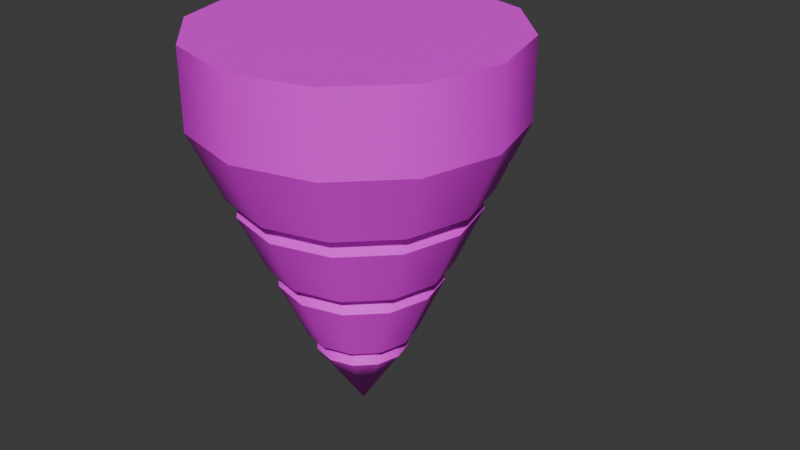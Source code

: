 # Source: untitled.blend  (saved by Blender 4.3.34; exported with 4.5.12 LTS)
import bpy
from mathutils import Matrix  # noqa: F401  (used for matrix-valued properties, if any)

bpy.ops.wm.read_factory_settings(use_empty=True)
scene = bpy.context.scene
scene.name = 'Scene'

# ---- collections
col_collection = bpy.data.collections.new('Collection'); scene.collection.children.link(col_collection)

# ---- images (referenced by path relative to the original .blend; pixels are not part of the script)
import os
ASSET_DIR = os.environ.get("B2B_ASSET_DIR", "")  # directory of the original .blend (textures are referenced by path, not embedded)
HERE = os.path.dirname(os.path.abspath(__file__))  # packed textures are extracted next to this script under _unpacked/

def load_image(name, relpath, width, height, colorspace="sRGB"):
    """Load a texture the original file referenced (path relative to the .blend, or extracted next to this script)."""
    p = next((c for c in (os.path.join(HERE, relpath), os.path.join(ASSET_DIR, relpath)) if relpath and os.path.exists(c)), "")
    if p:
        img = bpy.data.images.load(p, check_existing=True)
        img.name = name
    else:  # same state as the original file: an image datablock whose file is absent (Cycles renders it pink)
        img = bpy.data.images.new(name, width, height)
        img.source = "FILE"
        img.filepath = "//" + (relpath or name)
    img.colorspace_settings.name = colorspace
    return img
img_spacebits_texture_png_002 = load_image('spacebits_texture.png.002', 'spacebits_texture.png', 1024, 1024, 'sRGB')
img_spacebits_texture_png_003 = load_image('spacebits_texture.png.003', 'spacebits_texture.png', 1024, 1024, 'Non-Color')

# ---- materials (node trees are filled in below, after node groups)
mat_spacebits_texture_001 = bpy.data.materials.new('spacebits_texture.001')
mat_spacebits_texture_001.use_transparency_overlap = False
mat_spacebits_texture_001.show_transparent_back = False
mat_spacebits_texture_001.diffuse_color = (1.0, 1.0, 1.0, 1.0)
mat_spacebits_texture_001.roughness = 0.6

# ---- material node trees
mat_spacebits_texture_001.use_nodes = True; mat_spacebits_texture_001.node_tree.nodes.clear()
_N = mat_spacebits_texture_001.node_tree.nodes; _L = mat_spacebits_texture_001.node_tree.links
n0 = _N.new('ShaderNodeBsdfPrincipled'); n0.name = 'Principled BSDF'; n0.location = (10, 300)
n0.inputs[2].default_value = 0.6
n0.inputs[27].default_value = (0.0, 0.0, 0.0, 1.0)
n0.inputs[28].default_value = 1.0
n1 = _N.new('ShaderNodeOutputMaterial'); n1.name = 'Material Output'; n1.location = (300, 300)
n2 = _N.new('ShaderNodeNormalMap'); n2.name = 'Normal Map'; n2.location = (-300, -300)
n2.label = 'Normal/Map'
n2.inputs[0].default_value = 0.0
n3 = _N.new('ShaderNodeTexImage'); n3.name = 'Image Texture'; n3.location = (-300, 600)
n3.image = img_spacebits_texture_png_002
n4 = _N.new('ShaderNodeTexImage'); n4.name = 'Image Texture.001'; n4.location = (-300, 0)
n4.image = img_spacebits_texture_png_003
_L.new(n0.outputs[0], n1.inputs[0])
_L.new(n2.outputs[0], n0.inputs[5])
_L.new(n3.outputs[0], n0.inputs[0])
_L.new(n4.outputs[1], n0.inputs[4])
n1.is_active_output = True

# ---- world
world_world = bpy.data.worlds.new('World'); scene.world = world_world
world_world.use_nodes = True; world_world.node_tree.nodes.clear()
_N = world_world.node_tree.nodes; _L = world_world.node_tree.links
n0 = _N.new('ShaderNodeOutputWorld'); n0.name = 'World Output'; n0.location = (300, 300)
n1 = _N.new('ShaderNodeBackground'); n1.name = 'Background'; n1.location = (10, 300)
n1.inputs[0].default_value = (0.05088, 0.05088, 0.05088, 1.0)
_L.new(n1.outputs[0], n0.inputs[0])
n0.is_active_output = True
world_world.color = (0.05088, 0.05088, 0.05088)
world_world.sun_shadow_jitter_overblur = 0.0

# ---- meshes
me_cylinder_001 = bpy.data.meshes.new('Cylinder.001')
me_cylinder_001.from_pydata([(-0.1448, 0.4956, -0.03), (0.4956, -0.1448, -0.03), (-1.863e-09, -1.045e-07, -0.8697), (0.0, 0.3697, -0.1303), (0.1849, 0.3202, -0.1303), (0.3202, 0.1849, -0.1303), (0.3697, -3.166e-08, -0.1303), (0.3202, -0.1849, -0.1303), (0.1849, -0.3202, -0.1303), (-3.236e-08, -0.3697, -0.1303), (-0.1849, -0.3202, -0.1303), (-0.3202, -0.1849, -0.1303), (-0.3697, -1.118e-08, -0.1303), (-0.3202, 0.1849, -0.1303), (-0.1849, 0.3202, -0.1303), (0.0, 0.1301, -0.6627), (0.0, 0.1102, -0.707), (0.0, 0.09971, -0.6849), (0.0, 0.2133, -0.4778), (0.0, 0.1934, -0.5222), (0.0, 0.1687, -0.5), (0.0, 0.2965, -0.293), (0.0, 0.2766, -0.3373), (0.0, 0.2378, -0.3151), (0.1383, 0.2395, -0.3373), (0.1483, 0.2568, -0.293), (0.1189, 0.2059, -0.3151), (0.09669, 0.1675, -0.5222), (0.1067, 0.1847, -0.4778), (0.08437, 0.1461, -0.5), (0.05509, 0.09543, -0.707), (0.06506, 0.1127, -0.6627), (0.04986, 0.08636, -0.6849), (0.2395, 0.1383, -0.3373), (0.2568, 0.1483, -0.293), (0.2059, 0.1189, -0.3151), (0.1675, 0.09669, -0.5222), (0.1847, 0.1067, -0.4778), (0.1461, 0.08437, -0.5), (0.09543, 0.05509, -0.707), (0.1127, 0.06506, -0.6627), (0.08636, 0.04986, -0.6849), (0.2766, -5.239e-08, -0.3373), (0.2965, -4.796e-08, -0.293), (0.2378, -4.796e-08, -0.3151), (0.1934, -7.078e-08, -0.5222), (0.2133, -6.636e-08, -0.4778), (0.1687, -6.706e-08, -0.5), (0.1102, -8.917e-08, -0.707), (0.1301, -8.475e-08, -0.6627), (0.09971, -8.591e-08, -0.6849), (0.2395, -0.1383, -0.3373), (0.2568, -0.1483, -0.293), (0.2059, -0.1189, -0.3151), (0.1675, -0.09669, -0.5222), (0.1847, -0.1067, -0.4778), (0.1461, -0.08437, -0.5), (0.09543, -0.05509, -0.707), (0.1127, -0.06506, -0.6627), (0.08636, -0.04986, -0.6849), (0.1383, -0.2395, -0.3373), (0.1483, -0.2568, -0.293), (0.1189, -0.2059, -0.3151), (0.09669, -0.1675, -0.5222), (0.1067, -0.1847, -0.4778), (0.08437, -0.1461, -0.5), (0.05509, -0.09543, -0.707), (0.06506, -0.1127, -0.6627), (0.04986, -0.08636, -0.6849), (-2.421e-08, -0.2766, -0.3373), (-2.584e-08, -0.2965, -0.293), (-2.072e-08, -0.2378, -0.3151), (-1.7e-08, -0.1934, -0.5222), (-1.863e-08, -0.2133, -0.4778), (-1.467e-08, -0.1687, -0.5), (-9.546e-09, -0.1102, -0.707), (-1.141e-08, -0.1301, -0.6627), (-8.615e-09, -0.09971, -0.6849), (-0.1383, -0.2395, -0.3373), (-0.1483, -0.2568, -0.293), (-0.1189, -0.2059, -0.3151), (-0.09669, -0.1675, -0.5222), (-0.1067, -0.1847, -0.4778), (-0.08437, -0.1461, -0.5), (-0.05509, -0.09543, -0.707), (-0.06506, -0.1127, -0.6627), (-0.04986, -0.08636, -0.6849), (-0.2395, -0.1383, -0.3373), (-0.2568, -0.1483, -0.293), (-0.2059, -0.1189, -0.3151), (-0.1675, -0.09669, -0.5222), (-0.1847, -0.1067, -0.4778), (-0.1461, -0.08437, -0.5), (-0.09543, -0.05509, -0.707), (-0.1127, -0.06506, -0.6627), (-0.08636, -0.04986, -0.6849), (-0.2766, -3.702e-08, -0.3373), (-0.2965, -3.143e-08, -0.293), (-0.2378, -3.469e-08, -0.3151), (-0.1934, -5.984e-08, -0.5222), (-0.2133, -5.448e-08, -0.4778), (-0.1687, -5.751e-08, -0.5), (-0.1102, -8.289e-08, -0.707), (-0.1301, -7.753e-08, -0.6627), (-0.09971, -8.056e-08, -0.6849), (-0.2395, 0.1383, -0.3373), (-0.2568, 0.1483, -0.293), (-0.2059, 0.1189, -0.3151), (-0.1675, 0.09669, -0.5222), (-0.1847, 0.1067, -0.4778), (-0.1461, 0.08437, -0.5), (-0.09543, 0.05509, -0.707), (-0.1127, 0.06506, -0.6627), (-0.08636, 0.04986, -0.6849), (-0.1383, 0.2395, -0.3373), (-0.1483, 0.2568, -0.293), (-0.1189, 0.2059, -0.3151), (-0.09669, 0.1675, -0.5222), (-0.1067, 0.1847, -0.4778), (-0.08437, 0.1461, -0.5), (-0.05509, 0.09543, -0.707), (-0.06506, 0.1127, -0.6627), (-0.04986, 0.08636, -0.6849), (0.1849, 0.3202, 0.05458), (7.451e-09, 0.3697, 0.05458), (0.3202, 0.1849, 0.05458), (0.3697, -9.546e-09, 0.05458), (0.3202, -0.1849, 0.05458), (0.1849, -0.3202, 0.05458), (-2.491e-08, -0.3697, 0.05458), (-0.1849, -0.3202, 0.05458), (-0.3202, -0.1849, 0.05458), (-0.3697, 1.094e-08, 0.05458), (-0.3202, 0.1849, 0.05458), (-0.1849, 0.3202, 0.05458)], [], [(126, 125, 123, 124, 134, 133, 132, 131, 130, 129, 128, 127), (25, 4, 5, 34), (28, 24, 33, 37), (37, 33, 42, 46), (46, 42, 51, 55), (55, 51, 60, 64), (64, 60, 69, 73), (73, 69, 78, 82), (82, 78, 87, 91), (91, 87, 96, 100), (100, 96, 105, 109), (3, 14, 134, 124), (109, 105, 114, 118), (21, 3, 4, 25), (15, 19, 27, 31), (18, 22, 24, 28), (115, 14, 3, 21), (2, 111, 120), (112, 108, 117, 121), (106, 13, 14, 115), (2, 102, 111), (103, 99, 108, 112), (97, 12, 13, 106), (2, 93, 102), (94, 90, 99, 103), (88, 11, 12, 97), (2, 84, 93), (85, 81, 90, 94), (79, 10, 11, 88), (2, 75, 84), (76, 72, 81, 85), (70, 9, 10, 79), (2, 66, 75), (67, 63, 72, 76), (61, 8, 9, 70), (2, 57, 66), (58, 54, 63, 67), (52, 7, 8, 61), (2, 48, 57), (49, 45, 54, 58), (43, 6, 7, 52), (2, 39, 48), (40, 36, 45, 49), (34, 5, 6, 43), (2, 30, 39), (31, 27, 36, 40), (2, 120, 16), (121, 117, 19, 15), (118, 114, 22, 18), (121, 15, 17, 122), (122, 17, 16, 120), (118, 18, 20, 119), (119, 20, 19, 117), (115, 21, 23, 116), (116, 23, 22, 114), (112, 121, 122, 113), (113, 122, 120, 111), (109, 118, 119, 110), (110, 119, 117, 108), (106, 115, 116, 107), (107, 116, 114, 105), (103, 112, 113, 104), (104, 113, 111, 102), (100, 109, 110, 101), (101, 110, 108, 99), (97, 106, 107, 98), (98, 107, 105, 96), (94, 103, 104, 95), (95, 104, 102, 93), (91, 100, 101, 92), (92, 101, 99, 90), (88, 97, 98, 89), (89, 98, 96, 87), (85, 94, 95, 86), (86, 95, 93, 84), (82, 91, 92, 83), (83, 92, 90, 81), (79, 88, 89, 80), (80, 89, 87, 78), (76, 85, 86, 77), (77, 86, 84, 75), (73, 82, 83, 74), (74, 83, 81, 72), (70, 79, 80, 71), (71, 80, 78, 69), (67, 76, 77, 68), (68, 77, 75, 66), (64, 73, 74, 65), (65, 74, 72, 63), (61, 70, 71, 62), (62, 71, 69, 60), (58, 67, 68, 59), (59, 68, 66, 57), (55, 64, 65, 56), (56, 65, 63, 54), (52, 61, 62, 53), (53, 62, 60, 51), (49, 58, 59, 50), (50, 59, 57, 48), (46, 55, 56, 47), (47, 56, 54, 45), (43, 52, 53, 44), (44, 53, 51, 42), (40, 49, 50, 41), (41, 50, 48, 39), (37, 46, 47, 38), (38, 47, 45, 36), (34, 43, 44, 35), (35, 44, 42, 33), (31, 40, 41, 32), (32, 41, 39, 30), (28, 37, 38, 29), (29, 38, 36, 27), (25, 34, 35, 26), (26, 35, 33, 24), (15, 31, 32, 17), (17, 32, 30, 16), (18, 28, 29, 20), (20, 29, 27, 19), (21, 25, 26, 23), (23, 26, 24, 22), (2, 16, 30), (5, 4, 123, 125), (12, 11, 131, 132), (9, 8, 128, 129), (6, 5, 125, 126), (13, 12, 132, 133), (10, 9, 129, 130), (7, 6, 126, 127), (14, 13, 133, 134), (4, 3, 124, 123), (11, 10, 130, 131), (8, 7, 127, 128)])
me_cylinder_001.polygons.foreach_set('use_smooth', [0, 1, 1, 1, 1, 1, 1, 1, 1, 1, 1, 1, 1, 1, 1, 1, 1, 1, 1, 1, 1, 1, 1, 1, 1, 1, 1, 1, 1, 1, 1, 1, 1, 1, 1, 1, 1, 1, 1, 1, 1, 1, 1, 1, 1, 1, 1, 1, 1, 1, 1, 1, 1, 1, 1, 1, 1, 1, 1, 1, 1, 1, 1, 1, 1, 1, 1, 1, 1, 1, 1, 1, 1, 1, 1, 1, 1, 1, 1, 1, 1, 1, 1, 1, 1, 1, 1, 1, 1, 1, 1, 1, 1, 1, 1, 1, 1, 1, 1, 1, 1, 1, 1, 1, 1, 1, 1, 1, 1, 1, 1, 1, 1, 1, 1, 1, 1, 1, 1, 1, 1, 1, 1, 1, 1, 1, 1, 1, 1, 1, 1, 1, 1])
_k = set([(3, 4), (3, 14), (4, 5), (5, 6), (6, 7), (7, 8), (8, 9), (9, 10), (10, 11), (11, 12), (12, 13), (13, 14), (15, 31), (15, 121), (16, 30), (16, 120), (17, 32), (17, 122), (18, 28), (18, 118), (19, 27), (19, 117), (20, 29), (20, 119), (21, 25), (21, 115), (22, 24), (22, 114), (23, 26), (23, 116), (24, 33), (25, 34), (26, 35), (27, 36), (28, 37), (29, 38), (30, 39), (31, 40), (32, 41), (33, 42), (34, 43), (35, 44), (36, 45), (37, 46), (38, 47), (39, 48), (40, 49), (41, 50), (42, 51), (43, 52), (44, 53), (45, 54), (46, 55), (47, 56), (48, 57), (49, 58), (50, 59), (51, 60), (52, 61), (53, 62), (54, 63), (55, 64), (56, 65), (57, 66), (58, 67), (59, 68), (60, 69), (61, 70), (62, 71), (63, 72), (64, 73), (65, 74), (66, 75), (67, 76), (68, 77), (69, 78), (70, 79), (71, 80), (72, 81), (73, 82), (74, 83), (75, 84), (76, 85), (77, 86), (78, 87), (79, 88), (80, 89), (81, 90), (82, 91), (83, 92), (84, 93), (85, 94), (86, 95), (87, 96), (88, 97), (89, 98), (90, 99), (91, 100), (92, 101), (93, 102), (94, 103), (95, 104), (96, 105), (97, 106), (98, 107), (99, 108), (100, 109), (101, 110), (102, 111), (103, 112), (104, 113), (105, 114), (106, 115), (107, 116), (108, 117), (109, 118), (110, 119), (111, 120), (112, 121), (113, 122)])
me_cylinder_001.attributes.new('sharp_edge', 'BOOLEAN', 'EDGE').data.foreach_set('value', [ (min(e.vertices), max(e.vertices)) in _k for e in me_cylinder_001.edges])
_uv = me_cylinder_001.uv_layers.new(name='UVMap')
_uv.uv.foreach_set('vector', [0.3605, 0.9197, 0.3605, 0.9465, 0.3471, 0.9697, 0.3239, 0.9831, 0.2971, 0.9831, 0.2739, 0.9697, 0.2605, 0.9465, 0.2605, 0.9197, 0.2739, 0.8965, 0.2971, 0.8831, 0.3239, 0.8831, 0.3471, 0.8965, 0.306, 0.8902, 0.3083, 0.9197, 0.3166, 0.9197, 0.3127, 0.8902, 0.3034, 0.8566, 0.3054, 0.8821, 0.3116, 0.8821, 0.3082, 0.8566, 0.3082, 0.8566, 0.3116, 0.8821, 0.3139, 0.8821, 0.31, 0.8566, 0.31, 0.8566, 0.3139, 0.8821, 0.3116, 0.8821, 0.3082, 0.8566, 0.3082, 0.8566, 0.3116, 0.8821, 0.3054, 0.8821, 0.3034, 0.8566, 0.3034, 0.8566, 0.3054, 0.8821, 0.2969, 0.8821, 0.2969, 0.8566, 0.2969, 0.8566, 0.2969, 0.8821, 0.2884, 0.8821, 0.2903, 0.8566, 0.2903, 0.8566, 0.2884, 0.8821, 0.2821, 0.8821, 0.2855, 0.8566, 0.2855, 0.8566, 0.2821, 0.8821, 0.2798, 0.8821, 0.2837, 0.8566, 0.2837, 0.8566, 0.2798, 0.8821, 0.2821, 0.8821, 0.2855, 0.8566, 0.2969, 0.941, 0.2855, 0.941, 0.2855, 0.9745, 0.2969, 0.9745, 0.2855, 0.8566, 0.2821, 0.8821, 0.2884, 0.8821, 0.2903, 0.8566, 0.2969, 0.8902, 0.2969, 0.9197, 0.3083, 0.9197, 0.306, 0.8902, 0.2969, 0.8231, 0.2969, 0.8486, 0.3028, 0.8486, 0.3009, 0.8231, 0.2969, 0.8566, 0.2969, 0.8821, 0.3054, 0.8821, 0.3034, 0.8566, 0.2877, 0.8902, 0.2855, 0.9197, 0.2969, 0.9197, 0.2969, 0.8902, 0.2969, 0.7855, 0.291, 0.8151, 0.2935, 0.8151, 0.2899, 0.8231, 0.2866, 0.8486, 0.2909, 0.8486, 0.2929, 0.8231, 0.2811, 0.8902, 0.2772, 0.9197, 0.2855, 0.9197, 0.2877, 0.8902, 0.2969, 0.7855, 0.2901, 0.8151, 0.291, 0.8151, 0.2889, 0.8231, 0.285, 0.8486, 0.2866, 0.8486, 0.2899, 0.8231, 0.2786, 0.8902, 0.2741, 0.9197, 0.2772, 0.9197, 0.2811, 0.8902, 0.2969, 0.7855, 0.291, 0.8151, 0.2901, 0.8151, 0.2899, 0.8231, 0.2866, 0.8486, 0.285, 0.8486, 0.2889, 0.8231, 0.2811, 0.8902, 0.2772, 0.9197, 0.2741, 0.9197, 0.2786, 0.8902, 0.2969, 0.7855, 0.2935, 0.8151, 0.291, 0.8151, 0.2929, 0.8231, 0.2909, 0.8486, 0.2866, 0.8486, 0.2899, 0.8231, 0.2877, 0.8902, 0.2855, 0.9197, 0.2772, 0.9197, 0.2811, 0.8902, 0.2969, 0.7855, 0.2969, 0.8151, 0.2935, 0.8151, 0.2969, 0.8231, 0.2969, 0.8486, 0.2909, 0.8486, 0.2929, 0.8231, 0.2969, 0.8902, 0.2969, 0.9197, 0.2855, 0.9197, 0.2877, 0.8902, 0.2969, 0.7855, 0.3003, 0.8151, 0.2969, 0.8151, 0.3009, 0.8231, 0.3028, 0.8486, 0.2969, 0.8486, 0.2969, 0.8231, 0.306, 0.8902, 0.3083, 0.9197, 0.2969, 0.9197, 0.2969, 0.8902, 0.2969, 0.7855, 0.3028, 0.8151, 0.3003, 0.8151, 0.3038, 0.8231, 0.3072, 0.8486, 0.3028, 0.8486, 0.3009, 0.8231, 0.3127, 0.8902, 0.3166, 0.9197, 0.3083, 0.9197, 0.306, 0.8902, 0.2969, 0.7855, 0.3037, 0.8151, 0.3028, 0.8151, 0.3049, 0.8231, 0.3088, 0.8486, 0.3072, 0.8486, 0.3038, 0.8231, 0.3151, 0.8902, 0.3196, 0.9197, 0.3166, 0.9197, 0.3127, 0.8902, 0.2969, 0.7855, 0.3028, 0.8151, 0.3037, 0.8151, 0.3038, 0.8231, 0.3072, 0.8486, 0.3088, 0.8486, 0.3049, 0.8231, 0.3127, 0.8902, 0.3166, 0.9197, 0.3196, 0.9197, 0.3151, 0.8902, 0.2969, 0.7855, 0.3003, 0.8151, 0.3028, 0.8151, 0.3009, 0.8231, 0.3028, 0.8486, 0.3072, 0.8486, 0.3038, 0.8231, 0.2969, 0.7855, 0.2935, 0.8151, 0.2969, 0.8151, 0.2929, 0.8231, 0.2909, 0.8486, 0.2969, 0.8486, 0.2969, 0.8231, 0.2903, 0.8566, 0.2884, 0.8821, 0.2969, 0.8821, 0.2969, 0.8566, 0.2929, 0.7806, 0.2969, 0.7806, 0.2969, 0.7766, 0.2938, 0.7766, 0.2938, 0.8616, 0.2969, 0.8616, 0.2969, 0.8576, 0.2935, 0.8576, 0.2903, 0.8141, 0.2969, 0.8141, 0.2969, 0.8101, 0.2917, 0.8101, 0.2917, 0.8951, 0.2969, 0.8951, 0.2969, 0.8911, 0.2909, 0.8911, 0.2877, 0.8477, 0.2969, 0.8477, 0.2969, 0.8436, 0.2896, 0.8436, 0.2896, 0.9287, 0.2969, 0.9287, 0.2969, 0.9247, 0.2884, 0.9247, 0.2899, 0.7806, 0.2929, 0.7806, 0.2938, 0.7766, 0.2916, 0.7766, 0.2916, 0.8616, 0.2938, 0.8616, 0.2935, 0.8576, 0.291, 0.8576, 0.2855, 0.8141, 0.2903, 0.8141, 0.2917, 0.8101, 0.2879, 0.8101, 0.2879, 0.8951, 0.2917, 0.8951, 0.2909, 0.8911, 0.2866, 0.8911, 0.2811, 0.8477, 0.2877, 0.8477, 0.2896, 0.8436, 0.2842, 0.8436, 0.2842, 0.9287, 0.2896, 0.9287, 0.2884, 0.9247, 0.2821, 0.9247, 0.2889, 0.7806, 0.2899, 0.7806, 0.2916, 0.7766, 0.2907, 0.7766, 0.2907, 0.8616, 0.2916, 0.8616, 0.291, 0.8576, 0.2901, 0.8576, 0.2837, 0.8141, 0.2855, 0.8141, 0.2879, 0.8101, 0.2865, 0.8101, 0.2865, 0.8951, 0.2879, 0.8951, 0.2866, 0.8911, 0.285, 0.8911, 0.2786, 0.8477, 0.2811, 0.8477, 0.2842, 0.8436, 0.2822, 0.8436, 0.2822, 0.9287, 0.2842, 0.9287, 0.2821, 0.9247, 0.2798, 0.9247, 0.2899, 0.7806, 0.2889, 0.7806, 0.2907, 0.7766, 0.2916, 0.7766, 0.2916, 0.8616, 0.2907, 0.8616, 0.2901, 0.8576, 0.291, 0.8576, 0.2855, 0.8141, 0.2837, 0.8141, 0.2865, 0.8101, 0.2879, 0.8101, 0.2879, 0.8951, 0.2865, 0.8951, 0.285, 0.8911, 0.2866, 0.8911, 0.2811, 0.8477, 0.2786, 0.8477, 0.2822, 0.8436, 0.2842, 0.8436, 0.2842, 0.9287, 0.2822, 0.9287, 0.2798, 0.9247, 0.2821, 0.9247, 0.2929, 0.7806, 0.2899, 0.7806, 0.2916, 0.7766, 0.2938, 0.7766, 0.2938, 0.8616, 0.2916, 0.8616, 0.291, 0.8576, 0.2935, 0.8576, 0.2903, 0.8141, 0.2855, 0.8141, 0.2879, 0.8101, 0.2917, 0.8101, 0.2917, 0.8951, 0.2879, 0.8951, 0.2866, 0.8911, 0.2909, 0.8911, 0.2877, 0.8477, 0.2811, 0.8477, 0.2842, 0.8436, 0.2896, 0.8436, 0.2896, 0.9287, 0.2842, 0.9287, 0.2821, 0.9247, 0.2884, 0.9247, 0.2969, 0.7806, 0.2929, 0.7806, 0.2938, 0.7766, 0.2969, 0.7766, 0.2969, 0.8616, 0.2938, 0.8616, 0.2935, 0.8576, 0.2969, 0.8576, 0.2969, 0.8141, 0.2903, 0.8141, 0.2917, 0.8101, 0.2969, 0.8101, 0.2969, 0.8951, 0.2917, 0.8951, 0.2909, 0.8911, 0.2969, 0.8911, 0.2969, 0.8477, 0.2877, 0.8477, 0.2896, 0.8436, 0.2969, 0.8436, 0.2969, 0.9287, 0.2896, 0.9287, 0.2884, 0.9247, 0.2969, 0.9247, 0.3009, 0.7806, 0.2969, 0.7806, 0.2969, 0.7766, 0.2999, 0.7766, 0.2999, 0.8616, 0.2969, 0.8616, 0.2969, 0.8576, 0.3003, 0.8576, 0.3034, 0.8141, 0.2969, 0.8141, 0.2969, 0.8101, 0.3021, 0.8101, 0.3021, 0.8951, 0.2969, 0.8951, 0.2969, 0.8911, 0.3028, 0.8911, 0.306, 0.8477, 0.2969, 0.8477, 0.2969, 0.8436, 0.3042, 0.8436, 0.3042, 0.9287, 0.2969, 0.9287, 0.2969, 0.9247, 0.3054, 0.9247, 0.3038, 0.7806, 0.3009, 0.7806, 0.2999, 0.7766, 0.3022, 0.7766, 0.3022, 0.8616, 0.2999, 0.8616, 0.3003, 0.8576, 0.3028, 0.8576, 0.3082, 0.8141, 0.3034, 0.8141, 0.3021, 0.8101, 0.3059, 0.8101, 0.3059, 0.8951, 0.3021, 0.8951, 0.3028, 0.8911, 0.3072, 0.8911, 0.3127, 0.8477, 0.306, 0.8477, 0.3042, 0.8436, 0.3096, 0.8436, 0.3096, 0.9287, 0.3042, 0.9287, 0.3054, 0.9247, 0.3116, 0.9247, 0.3049, 0.7806, 0.3038, 0.7806, 0.3022, 0.7766, 0.303, 0.7766, 0.303, 0.8616, 0.3022, 0.8616, 0.3028, 0.8576, 0.3037, 0.8576, 0.31, 0.8141, 0.3082, 0.8141, 0.3059, 0.8101, 0.3073, 0.8101, 0.3073, 0.8951, 0.3059, 0.8951, 0.3072, 0.8911, 0.3088, 0.8911, 0.3151, 0.8477, 0.3127, 0.8477, 0.3096, 0.8436, 0.3115, 0.8436, 0.3115, 0.9287, 0.3096, 0.9287, 0.3116, 0.9247, 0.3139, 0.9247, 0.3038, 0.7806, 0.3049, 0.7806, 0.303, 0.7766, 0.3022, 0.7766, 0.3022, 0.8616, 0.303, 0.8616, 0.3037, 0.8576, 0.3028, 0.8576, 0.3082, 0.8141, 0.31, 0.8141, 0.3073, 0.8101, 0.3059, 0.8101, 0.3059, 0.8951, 0.3073, 0.8951, 0.3088, 0.8911, 0.3072, 0.8911, 0.3127, 0.8477, 0.3151, 0.8477, 0.3115, 0.8436, 0.3096, 0.8436, 0.3096, 0.9287, 0.3115, 0.9287, 0.3139, 0.9247, 0.3116, 0.9247, 0.3009, 0.7806, 0.3038, 0.7806, 0.3022, 0.7766, 0.2999, 0.7766, 0.2999, 0.8616, 0.3022, 0.8616, 0.3028, 0.8576, 0.3003, 0.8576, 0.3034, 0.8141, 0.3082, 0.8141, 0.3059, 0.8101, 0.3021, 0.8101, 0.3021, 0.8951, 0.3059, 0.8951, 0.3072, 0.8911, 0.3028, 0.8911, 0.306, 0.8477, 0.3127, 0.8477, 0.3096, 0.8436, 0.3042, 0.8436, 0.3042, 0.9287, 0.3096, 0.9287, 0.3116, 0.9247, 0.3054, 0.9247, 0.2969, 0.7806, 0.3009, 0.7806, 0.2999, 0.7766, 0.2969, 0.7766, 0.2969, 0.8616, 0.2999, 0.8616, 0.3003, 0.8576, 0.2969, 0.8576, 0.2969, 0.8141, 0.3034, 0.8141, 0.3021, 0.8101, 0.2969, 0.8101, 0.2969, 0.8951, 0.3021, 0.8951, 0.3028, 0.8911, 0.2969, 0.8911, 0.2969, 0.8477, 0.306, 0.8477, 0.3042, 0.8436, 0.2969, 0.8436, 0.2969, 0.9287, 0.3042, 0.9287, 0.3054, 0.9247, 0.2969, 0.9247, 0.2969, 0.7855, 0.2969, 0.8151, 0.3003, 0.8151, 0.3166, 0.941, 0.3083, 0.941, 0.3083, 0.9745, 0.3166, 0.9745, 0.2741, 0.941, 0.2772, 0.941, 0.2772, 0.9745, 0.2741, 0.9745, 0.2969, 0.941, 0.3083, 0.941, 0.3083, 0.9745, 0.2969, 0.9745, 0.3196, 0.941, 0.3166, 0.941, 0.3166, 0.9745, 0.3196, 0.9745, 0.2772, 0.941, 0.2741, 0.941, 0.2741, 0.9745, 0.2772, 0.9745, 0.2855, 0.941, 0.2969, 0.941, 0.2969, 0.9745, 0.2855, 0.9745, 0.3166, 0.941, 0.3196, 0.941, 0.3196, 0.9745, 0.3166, 0.9745, 0.2855, 0.941, 0.2772, 0.941, 0.2772, 0.9745, 0.2855, 0.9745, 0.3083, 0.941, 0.2969, 0.941, 0.2969, 0.9745, 0.3083, 0.9745, 0.2772, 0.941, 0.2855, 0.941, 0.2855, 0.9745, 0.2772, 0.9745, 0.3083, 0.941, 0.3166, 0.941, 0.3166, 0.9745, 0.3083, 0.9745])
me_cylinder_001.materials.append(mat_spacebits_texture_001)
me_cylinder_001.update()
me_cylinder_001.normals_split_custom_set([tuple(v) for v in zip(*[iter([1.136e-09, 1.137e-07, 1.0, 1.136e-09, 1.137e-07, 1.0, 1.136e-09, 1.137e-07, 1.0, 1.136e-09, 1.137e-07, 1.0, 1.136e-09, 1.137e-07, 1.0, 1.136e-09, 1.137e-07, 1.0, 1.136e-09, 1.137e-07, 1.0, 1.136e-09, 1.137e-07, 1.0, 1.136e-09, 1.137e-07, 1.0, 1.136e-09, 1.137e-07, 1.0, 1.136e-09, 1.137e-07, 1.0, 1.136e-09, 1.137e-07, 1.0, 0.456, 0.7897, -0.4104, 0.456, 0.7897, -0.4104, 0.7897, 0.456, -0.4104, 0.7897, 0.456, -0.4104, 0.456, 0.7897, -0.4104, 0.456, 0.7897, -0.4104, 0.7897, 0.456, -0.4104, 0.7897, 0.456, -0.4104, 0.7897, 0.456, -0.4104, 0.7897, 0.456, -0.4104, 0.9119, -1.466e-07, -0.4104, 0.9119, -1.189e-07, -0.4104, 0.9119, -1.189e-07, -0.4104, 0.9119, -1.466e-07, -0.4104, 0.7897, -0.456, -0.4104, 0.7897, -0.456, -0.4104, 0.7897, -0.456, -0.4104, 0.7897, -0.456, -0.4104, 0.456, -0.7897, -0.4104, 0.456, -0.7897, -0.4104, 0.456, -0.7897, -0.4104, 0.456, -0.7897, -0.4104, -8.38e-08, -0.9119, -0.4104, -7.317e-08, -0.9119, -0.4104, -7.317e-08, -0.9119, -0.4104, -8.38e-08, -0.9119, -0.4104, -0.456, -0.7897, -0.4104, -0.456, -0.7897, -0.4104, -0.456, -0.7897, -0.4104, -0.456, -0.7897, -0.4104, -0.7897, -0.456, -0.4104, -0.7897, -0.456, -0.4104, -0.7897, -0.456, -0.4104, -0.7897, -0.456, -0.4104, -0.9119, -5.237e-08, -0.4104, -0.9119, -2.744e-08, -0.4104, -0.9119, -2.744e-08, -0.4104, -0.9119, -5.237e-08, -0.4104, -0.7897, 0.456, -0.4104, -0.7897, 0.456, -0.4104, -5.893e-08, 1.0, -1.09e-07, -0.5, 0.866, -3.27e-07, -0.5, 0.866, -3.27e-07, -2.946e-08, 1.0, -1.09e-07, -0.7897, 0.456, -0.4104, -0.7897, 0.456, -0.4104, -0.456, 0.7897, -0.4104, -0.456, 0.7897, -0.4104, -9.146e-09, 0.9119, -0.4104, -3.142e-08, 0.9119, -0.4104, 0.456, 0.7897, -0.4104, 0.456, 0.7897, -0.4104, 5.488e-08, 0.9119, -0.4104, 5.237e-08, 0.9119, -0.4104, 0.456, 0.7897, -0.4104, 0.456, 0.7897, -0.4104, 4.573e-08, 0.9119, -0.4104, 3.142e-08, 0.9119, -0.4104, 0.456, 0.7897, -0.4104, 0.456, 0.7897, -0.4104, -0.456, 0.7897, -0.4104, -0.456, 0.7897, -0.4104, -3.142e-08, 0.9119, -0.4104, -9.146e-09, 0.9119, -0.4104, 4.673e-08, -1.363e-07, -1.0, -0.7171, 0.414, -0.5607, -0.414, 0.7171, -0.5607, -0.7897, 0.456, -0.4104, -0.7897, 0.456, -0.4104, -0.456, 0.7897, -0.4104, -0.456, 0.7897, -0.4104, -0.7897, 0.456, -0.4104, -0.7897, 0.456, -0.4104, -0.456, 0.7897, -0.4104, -0.456, 0.7897, -0.4104, 4.673e-08, -1.363e-07, -1.0, -0.828, 8.568e-08, -0.5607, -0.7171, 0.414, -0.5607, -0.9119, 5.488e-08, -0.4104, -0.9119, 8.38e-08, -0.4104, -0.7897, 0.456, -0.4104, -0.7897, 0.456, -0.4104, -0.9119, -2.744e-08, -0.4104, -0.9119, -1.047e-08, -0.4104, -0.7897, 0.456, -0.4104, -0.7897, 0.456, -0.4104, 4.673e-08, -1.363e-07, -1.0, -0.7171, -0.414, -0.5607, -0.828, 8.568e-08, -0.5607, -0.7897, -0.456, -0.4104, -0.7897, -0.456, -0.4104, -0.9119, 8.38e-08, -0.4104, -0.9119, 5.488e-08, -0.4104, -0.7897, -0.456, -0.4104, -0.7897, -0.456, -0.4104, -0.9119, -1.047e-08, -0.4104, -0.9119, -2.744e-08, -0.4104, 4.673e-08, -1.363e-07, -1.0, -0.414, -0.7171, -0.5607, -0.7171, -0.414, -0.5607, -0.456, -0.7897, -0.4104, -0.456, -0.7897, -0.4104, -0.7897, -0.456, -0.4104, -0.7897, -0.456, -0.4104, -0.456, -0.7897, -0.4104, -0.456, -0.7897, -0.4104, -0.7897, -0.456, -0.4104, -0.7897, -0.456, -0.4104, 4.673e-08, -1.363e-07, -1.0, -5.355e-08, -0.828, -0.5607, -0.414, -0.7171, -0.5607, -6.402e-08, -0.9119, -0.4104, -6.285e-08, -0.9119, -0.4104, -0.456, -0.7897, -0.4104, -0.456, -0.7897, -0.4104, -5.488e-08, -0.9119, -0.4104, -5.237e-08, -0.9119, -0.4104, -0.456, -0.7897, -0.4104, -0.456, -0.7897, -0.4104, 4.673e-08, -1.363e-07, -1.0, 0.414, -0.7171, -0.5607, -5.355e-08, -0.828, -0.5607, 0.456, -0.7897, -0.4104, 0.456, -0.7897, -0.4104, -6.285e-08, -0.9119, -0.4104, -6.402e-08, -0.9119, -0.4104, 0.456, -0.7897, -0.4104, 0.456, -0.7897, -0.4104, -5.237e-08, -0.9119, -0.4104, -5.488e-08, -0.9119, -0.4104, 4.673e-08, -1.363e-07, -1.0, 0.7171, -0.414, -0.5607, 0.414, -0.7171, -0.5607, 0.7897, -0.456, -0.4104, 0.7897, -0.456, -0.4104, 0.456, -0.7897, -0.4104, 0.456, -0.7897, -0.4104, 0.7897, -0.456, -0.4104, 0.7897, -0.456, -0.4104, 0.456, -0.7897, -0.4104, 0.456, -0.7897, -0.4104, 4.673e-08, -1.363e-07, -1.0, 0.828, -2.035e-07, -0.5607, 0.7171, -0.414, -0.5607, 0.9119, -1.098e-07, -0.4104, 0.9119, -6.285e-08, -0.4104, 0.7897, -0.456, -0.4104, 0.7897, -0.456, -0.4104, 0.9119, -1.463e-07, -0.4104, 0.9119, -1.362e-07, -0.4104, 0.7897, -0.456, -0.4104, 0.7897, -0.456, -0.4104, 4.673e-08, -1.363e-07, -1.0, 0.7171, 0.414, -0.5607, 0.828, -2.035e-07, -0.5607, 0.7897, 0.456, -0.4104, 0.7897, 0.456, -0.4104, 0.9119, -6.285e-08, -0.4104, 0.9119, -1.098e-07, -0.4104, 0.7897, 0.456, -0.4104, 0.7897, 0.456, -0.4104, 0.9119, -1.362e-07, -0.4104, 0.9119, -1.463e-07, -0.4104, 4.673e-08, -1.363e-07, -1.0, 0.414, 0.7171, -0.5607, 0.7171, 0.414, -0.5607, 0.456, 0.7897, -0.4104, 0.456, 0.7897, -0.4104, 0.7897, 0.456, -0.4104, 0.7897, 0.456, -0.4104, 4.673e-08, -1.363e-07, -1.0, -0.414, 0.7171, -0.5607, 5.355e-08, 0.828, -0.5607, -0.456, 0.7897, -0.4104, -0.456, 0.7897, -0.4104, 5.237e-08, 0.9119, -0.4104, 5.488e-08, 0.9119, -0.4104, -0.456, 0.7897, -0.4104, -0.456, 0.7897, -0.4104, 3.142e-08, 0.9119, -0.4104, 4.573e-08, 0.9119, -0.4104, -0.2944, 0.5099, -0.8083, 2.773e-08, 0.5888, -0.8083, 5.927e-08, 0.5888, -0.8083, -0.2944, 0.5099, -0.8083, -0.452, 0.7829, 0.4274, 5.471e-08, 0.904, 0.4274, 3.15e-08, 0.904, 0.4274, -0.452, 0.7829, 0.4274, -0.2226, 0.3855, -0.8955, -5.613e-08, 0.4451, -0.8955, -4.573e-08, 0.4451, -0.8955, -0.2226, 0.3855, -0.8955, -0.3344, 0.5792, 0.7435, 4.29e-08, 0.6688, 0.7435, 2.748e-08, 0.6688, 0.7435, -0.3344, 0.5792, 0.7435, -0.1765, 0.3057, -0.9356, 1.129e-08, 0.353, -0.9356, 1.237e-08, 0.353, -0.9356, -0.1765, 0.3057, -0.9356, -0.248, 0.4296, 0.8683, 3.345e-08, 0.496, 0.8683, 2.237e-08, 0.496, 0.8683, -0.248, 0.4296, 0.8683, -0.5099, 0.2944, -0.8083, -0.2944, 0.5099, -0.8083, -0.2944, 0.5099, -0.8083, -0.5099, 0.2944, -0.8083, -0.7829, 0.452, 0.4274, -0.452, 0.7829, 0.4274, -0.452, 0.7829, 0.4274, -0.7829, 0.452, 0.4274, -0.3855, 0.2226, -0.8955, -0.2226, 0.3855, -0.8955, -0.2226, 0.3855, -0.8955, -0.3855, 0.2226, -0.8955, -0.5792, 0.3344, 0.7435, -0.3344, 0.5792, 0.7435, -0.3344, 0.5792, 0.7435, -0.5792, 0.3344, 0.7435, -0.3057, 0.1765, -0.9356, -0.1765, 0.3057, -0.9356, -0.1765, 0.3057, -0.9356, -0.3057, 0.1765, -0.9356, -0.4296, 0.248, 0.8683, -0.248, 0.4296, 0.8683, -0.248, 0.4296, 0.8683, -0.4296, 0.248, 0.8683, -0.5888, -6.655e-08, -0.8083, -0.5099, 0.2944, -0.8083, -0.5099, 0.2944, -0.8083, -0.5888, -7.621e-08, -0.8083, -0.904, 2.735e-08, 0.4274, -0.7829, 0.452, 0.4274, -0.7829, 0.452, 0.4274, -0.904, 0.0, 0.4274, -0.4451, -2.526e-07, -0.8955, -0.3855, 0.2226, -0.8955, -0.3855, 0.2226, -0.8955, -0.4451, -2.453e-07, -0.8955, -0.6688, 0.0, 0.7435, -0.5792, 0.3344, 0.7435, -0.5792, 0.3344, 0.7435, -0.6688, -5.496e-09, 0.7435, -0.353, -2.088e-07, -0.9356, -0.3057, 0.1765, -0.9356, -0.3057, 0.1765, -0.9356, -0.353, -2.061e-07, -0.9356, -0.496, 2.049e-07, 0.8683, -0.4296, 0.248, 0.8683, -0.4296, 0.248, 0.8683, -0.496, 2.181e-07, 0.8683, -0.5099, -0.2944, -0.8083, -0.5888, -6.655e-08, -0.8083, -0.5888, -7.621e-08, -0.8083, -0.5099, -0.2944, -0.8083, -0.7829, -0.452, 0.4274, -0.904, 2.735e-08, 0.4274, -0.904, 0.0, 0.4274, -0.7829, -0.452, 0.4274, -0.3855, -0.2226, -0.8955, -0.4451, -2.526e-07, -0.8955, -0.4451, -2.453e-07, -0.8955, -0.3855, -0.2226, -0.8955, -0.5792, -0.3344, 0.7435, -0.6688, 0.0, 0.7435, -0.6688, -5.496e-09, 0.7435, -0.5792, -0.3344, 0.7435, -0.3057, -0.1765, -0.9356, -0.353, -2.088e-07, -0.9356, -0.353, -2.061e-07, -0.9356, -0.3057, -0.1765, -0.9356, -0.4296, -0.248, 0.8683, -0.496, 2.049e-07, 0.8683, -0.496, 2.181e-07, 0.8683, -0.4296, -0.248, 0.8683, -0.2944, -0.5099, -0.8083, -0.5099, -0.2944, -0.8083, -0.5099, -0.2944, -0.8083, -0.2944, -0.5099, -0.8083, -0.452, -0.7829, 0.4274, -0.7829, -0.452, 0.4274, -0.7829, -0.452, 0.4274, -0.452, -0.7829, 0.4274, -0.2226, -0.3855, -0.8955, -0.3855, -0.2226, -0.8955, -0.3855, -0.2226, -0.8955, -0.2226, -0.3855, -0.8955, -0.3344, -0.5792, 0.7435, -0.5792, -0.3344, 0.7435, -0.5792, -0.3344, 0.7435, -0.3344, -0.5792, 0.7435, -0.1765, -0.3057, -0.9356, -0.3057, -0.1765, -0.9356, -0.3057, -0.1765, -0.9356, -0.1765, -0.3057, -0.9356, -0.248, -0.4296, 0.8683, -0.4296, -0.248, 0.8683, -0.4296, -0.248, 0.8683, -0.248, -0.4296, 0.8683, -8.319e-08, -0.5888, -0.8083, -0.2944, -0.5099, -0.8083, -0.2944, -0.5099, -0.8083, -6.774e-08, -0.5888, -0.8083, -6.382e-08, -0.904, 0.4274, -0.452, -0.7829, 0.4274, -0.452, -0.7829, 0.4274, -7.351e-08, -0.904, 0.4274, 5.051e-08, -0.4451, -0.8955, -0.2226, -0.3855, -0.8955, -0.2226, -0.3855, -0.8955, 4.573e-08, -0.4451, -0.8955, -1.802e-07, -0.6688, 0.7435, -0.3344, -0.5792, 0.7435, -0.3344, -0.5792, 0.7435, -1.869e-07, -0.6688, 0.7435, -1.016e-07, -0.353, -0.9356, -0.1765, -0.3057, -0.9356, -0.1765, -0.3057, -0.9356, -9.482e-08, -0.353, -0.9356, -3.345e-08, -0.496, 0.8683, -0.248, -0.4296, 0.8683, -0.248, -0.4296, 0.8683, -3.914e-08, -0.496, 0.8683, 0.2944, -0.5099, -0.8083, -8.319e-08, -0.5888, -0.8083, -6.774e-08, -0.5888, -0.8083, 0.2944, -0.5099, -0.8083, 0.452, -0.7829, 0.4274, -6.382e-08, -0.904, 0.4274, -7.351e-08, -0.904, 0.4274, 0.452, -0.7829, 0.4274, 0.2226, -0.3855, -0.8955, 5.051e-08, -0.4451, -0.8955, 4.573e-08, -0.4451, -0.8955, 0.2226, -0.3855, -0.8955, 0.3344, -0.5792, 0.7435, -1.802e-07, -0.6688, 0.7435, -1.869e-07, -0.6688, 0.7435, 0.3344, -0.5792, 0.7435, 0.1765, -0.3057, -0.9356, -1.016e-07, -0.353, -0.9356, -9.482e-08, -0.353, -0.9356, 0.1765, -0.3057, -0.9356, 0.248, -0.4296, 0.8683, -3.345e-08, -0.496, 0.8683, -3.914e-08, -0.496, 0.8683, 0.248, -0.4296, 0.8683, 0.5099, -0.2944, -0.8083, 0.2944, -0.5099, -0.8083, 0.2944, -0.5099, -0.8083, 0.5099, -0.2944, -0.8083, 0.7829, -0.452, 0.4274, 0.452, -0.7829, 0.4274, 0.452, -0.7829, 0.4274, 0.7829, -0.452, 0.4274, 0.3855, -0.2226, -0.8955, 0.2226, -0.3855, -0.8955, 0.2226, -0.3855, -0.8955, 0.3855, -0.2226, -0.8955, 0.5792, -0.3344, 0.7435, 0.3344, -0.5792, 0.7435, 0.3344, -0.5792, 0.7435, 0.5792, -0.3344, 0.7435, 0.3057, -0.1765, -0.9356, 0.1765, -0.3057, -0.9356, 0.1765, -0.3057, -0.9356, 0.3057, -0.1765, -0.9356, 0.4296, -0.248, 0.8683, 0.248, -0.4296, 0.8683, 0.248, -0.4296, 0.8683, 0.4296, -0.248, 0.8683, 0.5888, -2.274e-07, -0.8083, 0.5099, -0.2944, -0.8083, 0.5099, -0.2944, -0.8083, 0.5888, -2.794e-07, -0.8083, 0.904, -2.371e-07, 0.4274, 0.7829, -0.452, 0.4274, 0.7829, -0.452, 0.4274, 0.904, -2.52e-07, 0.4274, 0.4451, -2.526e-07, -0.8955, 0.3855, -0.2226, -0.8955, 0.3855, -0.2226, -0.8955, 0.4451, -2.661e-07, -0.8955, 0.6688, 0.0, 0.7435, 0.5792, -0.3344, 0.7435, 0.5792, -0.3344, 0.7435, 0.6688, 0.0, 0.7435, 0.353, -2.201e-07, -0.9356, 0.3057, -0.1765, -0.9356, 0.3057, -0.1765, -0.9356, 0.353, -2.144e-07, -0.9356, 0.496, 7.109e-08, 0.8683, 0.4296, -0.248, 0.8683, 0.4296, -0.248, 0.8683, 0.496, 9.506e-08, 0.8683, 0.5099, 0.2944, -0.8083, 0.5888, -2.274e-07, -0.8083, 0.5888, -2.794e-07, -0.8083, 0.5099, 0.2944, -0.8083, 0.7829, 0.452, 0.4274, 0.904, -2.371e-07, 0.4274, 0.904, -2.52e-07, 0.4274, 0.7829, 0.452, 0.4274, 0.3855, 0.2226, -0.8955, 0.4451, -2.526e-07, -0.8955, 0.4451, -2.661e-07, -0.8955, 0.3855, 0.2226, -0.8955, 0.5792, 0.3344, 0.7435, 0.6688, 0.0, 0.7435, 0.6688, 0.0, 0.7435, 0.5792, 0.3344, 0.7435, 0.3057, 0.1765, -0.9356, 0.353, -2.201e-07, -0.9356, 0.353, -2.144e-07, -0.9356, 0.3057, 0.1765, -0.9356, 0.4296, 0.248, 0.8683, 0.496, 7.109e-08, 0.8683, 0.496, 9.506e-08, 0.8683, 0.4296, 0.248, 0.8683, 0.2944, 0.5099, -0.8083, 0.5099, 0.2944, -0.8083, 0.5099, 0.2944, -0.8083, 0.2944, 0.5099, -0.8083, 0.452, 0.7829, 0.4274, 0.7829, 0.452, 0.4274, 0.7829, 0.452, 0.4274, 0.452, 0.7829, 0.4274, 0.2226, 0.3855, -0.8955, 0.3855, 0.2226, -0.8955, 0.3855, 0.2226, -0.8955, 0.2226, 0.3855, -0.8955, 0.3344, 0.5792, 0.7435, 0.5792, 0.3344, 0.7435, 0.5792, 0.3344, 0.7435, 0.3344, 0.5792, 0.7435, 0.1765, 0.3057, -0.9356, 0.3057, 0.1765, -0.9356, 0.3057, 0.1765, -0.9356, 0.1765, 0.3057, -0.9356, 0.248, 0.4296, 0.8683, 0.4296, 0.248, 0.8683, 0.4296, 0.248, 0.8683, 0.248, 0.4296, 0.8683, 2.773e-08, 0.5888, -0.8083, 0.2944, 0.5099, -0.8083, 0.2944, 0.5099, -0.8083, 5.927e-08, 0.5888, -0.8083, 5.471e-08, 0.904, 0.4274, 0.452, 0.7829, 0.4274, 0.452, 0.7829, 0.4274, 3.15e-08, 0.904, 0.4274, -5.613e-08, 0.4451, -0.8955, 0.2226, 0.3855, -0.8955, 0.2226, 0.3855, -0.8955, -4.573e-08, 0.4451, -0.8955, 4.29e-08, 0.6688, 0.7435, 0.3344, 0.5792, 0.7435, 0.3344, 0.5792, 0.7435, 2.748e-08, 0.6688, 0.7435, 1.129e-08, 0.353, -0.9356, 0.1765, 0.3057, -0.9356, 0.1765, 0.3057, -0.9356, 1.237e-08, 0.353, -0.9356, 3.345e-08, 0.496, 0.8683, 0.248, 0.4296, 0.8683, 0.248, 0.4296, 0.8683, 2.237e-08, 0.496, 0.8683, 4.673e-08, -1.363e-07, -1.0, 5.355e-08, 0.828, -0.5607, 0.414, 0.7171, -0.5607, 0.866, 0.5, -7.495e-08, 0.5, 0.866, 5.451e-08, 0.5, 0.866, 5.451e-08, 0.866, 0.5, -7.495e-08, -1.0, -3.928e-08, 2.342e-15, -0.866, -0.5, 2.725e-08, -0.866, -0.5, 2.725e-08, -1.0, -3.928e-08, 2.342e-15, -5.893e-08, -1.0, 3.27e-07, 0.5, -0.866, 2.725e-07, 0.5, -0.866, 2.725e-07, -3.928e-08, -1.0, 3.27e-07, 1.0, -8.839e-08, 0.0, 0.866, 0.5, -7.495e-08, 0.866, 0.5, -7.495e-08, 1.0, -8.839e-08, 0.0, -0.866, 0.5, -1.363e-07, -1.0, -3.928e-08, 2.342e-15, -1.0, -3.928e-08, 2.342e-15, -0.866, 0.5, -1.363e-07, -0.5, -0.866, 1.09e-07, -5.893e-08, -1.0, 3.27e-07, -3.928e-08, -1.0, 3.27e-07, -0.5, -0.866, 1.09e-07, 0.866, -0.5, 7.495e-08, 1.0, -8.839e-08, 0.0, 1.0, -8.839e-08, 0.0, 0.866, -0.5, 7.495e-08, -0.5, 0.866, -3.27e-07, -0.866, 0.5, -1.363e-07, -0.866, 0.5, -1.363e-07, -0.5, 0.866, -3.27e-07, 0.5, 0.866, 5.451e-08, -5.893e-08, 1.0, -1.09e-07, -2.946e-08, 1.0, -1.09e-07, 0.5, 0.866, 5.451e-08, -0.866, -0.5, 2.725e-08, -0.5, -0.866, 1.09e-07, -0.5, -0.866, 1.09e-07, -0.866, -0.5, 2.725e-08, 0.5, -0.866, 2.725e-07, 0.866, -0.5, 7.495e-08, 0.866, -0.5, 7.495e-08, 0.5, -0.866, 2.725e-07])] * 3)])

# ---- objects
ob_drill_module_001 = bpy.data.objects.new('drill_module.001', me_cylinder_001)

# ---- transforms, parenting, visibility, modifiers, constraints
ob_drill_module_001.location = (0.0, 0.0, 0.0)
ob_drill_module_001.color = (0.8, 0.8, 0.8, 1.0)

# ---- collection membership
scene.collection.objects.link(ob_drill_module_001)

# ---- scene / render settings (as saved in the file)
scene.frame_start = 1; scene.frame_end = 250; scene.frame_set(1)
scene.render.engine = 'BLENDER_EEVEE_NEXT'
bpy.context.view_layer.update()

# ---- added for rendering (the .blend has no active camera and no usable light): camera, sun
cam_auto = bpy.data.cameras.new('AutoCamera')
cam_auto.lens = 50.0
cam_auto.sensor_width = 36.0
cam_auto.clip_end = 1000.0
ob_auto_camera = bpy.data.objects.new('AutoCamera', cam_auto)
scene.collection.objects.link(ob_auto_camera)
ob_auto_camera.location = (1.48178, -1.63972, 0.727523)
ob_auto_camera.rotation_euler = (1.09748, -7.21219e-08, 0.694738)
scene.camera = ob_auto_camera
light_auto_sun = bpy.data.lights.new('AutoSun', 'SUN')
light_auto_sun.energy = 3.0
light_auto_sun.angle = 0.0523599
ob_auto_sun = bpy.data.objects.new('AutoSun', light_auto_sun)
scene.collection.objects.link(ob_auto_sun)
ob_auto_sun.rotation_euler = (0.872665, 0.174533, 0.523599)
bpy.context.view_layer.update()
